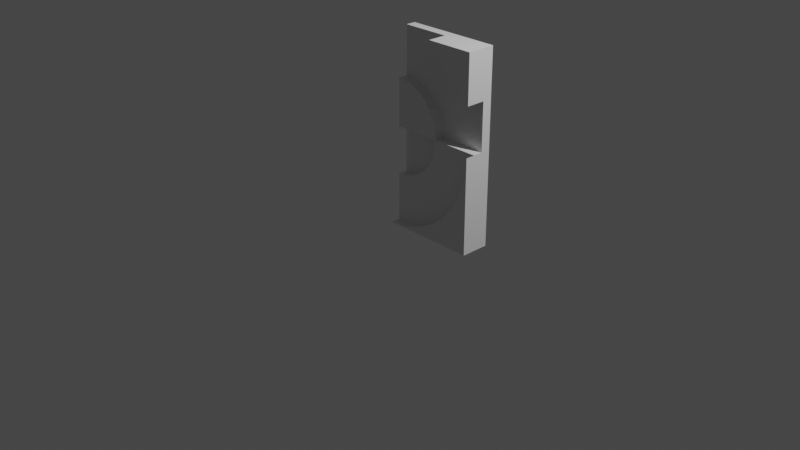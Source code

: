 # Source: wall3.blend  (saved by Blender 2.93.21; exported with 4.5.12 LTS)
import bpy
from mathutils import Matrix  # noqa: F401  (used for matrix-valued properties, if any)

bpy.ops.wm.read_factory_settings(use_empty=True)
scene = bpy.context.scene
scene.name = 'Scene'

# ---- collections
col_collection = bpy.data.collections.new('Collection'); scene.collection.children.link(col_collection)

# ---- materials (node trees are filled in below, after node groups)
mat_material = bpy.data.materials.new('Material')
mat_material.alpha_threshold = 0.0
mat_material.use_transparent_shadow = False
mat_material.roughness = 0.5
mat_material.line_color = (0.0, 0.0, 0.0, 1.0)

# ---- material node trees
mat_material.use_nodes = True; mat_material.node_tree.nodes.clear()
_N = mat_material.node_tree.nodes; _L = mat_material.node_tree.links
n0 = _N.new('ShaderNodeOutputMaterial'); n0.name = 'Material Output'; n0.location = (300, 300)
n1 = _N.new('ShaderNodeBsdfPrincipled'); n1.name = 'Principled BSDF'; n1.location = (10, 300)
n1.distribution = 'GGX'
n1.subsurface_method = 'RANDOM_WALK_SKIN'
n1.inputs[3].default_value = 1.45
n1.inputs[27].default_value = (0.0, 0.0, 0.0, 1.0)
n1.inputs[28].default_value = 1.0
_L.new(n1.outputs[0], n0.inputs[0])
n0.is_active_output = True

# ---- world
world_world = bpy.data.worlds.new('World'); scene.world = world_world
world_world.use_nodes = True; world_world.node_tree.nodes.clear()
_N = world_world.node_tree.nodes; _L = world_world.node_tree.links
n0 = _N.new('ShaderNodeOutputWorld'); n0.name = 'World Output'; n0.location = (300, 300)
n1 = _N.new('ShaderNodeBackground'); n1.name = 'Background'; n1.location = (10, 300)
n1.inputs[0].default_value = (0.05088, 0.05088, 0.05088, 1.0)
_L.new(n1.outputs[0], n0.inputs[0])
n0.is_active_output = True
world_world.color = (0.05088, 0.05088, 0.05088)
world_world.use_sun_shadow = False
world_world.sun_shadow_jitter_overblur = 0.0

# ---- cameras
cam_camera = bpy.data.cameras.new('Camera')
cam_camera.clip_end = 100.0
cam_camera.ortho_scale = 7.314

# ---- lights
light_light = bpy.data.lights.new('Light', 'POINT')
light_light.transmission_factor = 0.0
light_light.energy = 1000.0
light_light.shadow_soft_size = 0.1
light_light.shadow_maximum_resolution = 0.006
light_light.use_absolute_resolution = True

# ---- meshes
me_cube = bpy.data.meshes.new('Cube')
me_cube.from_pydata([(1.0, 0.2, 2.0), (1.0, 0.2, 0.0), (1.0, 0.1, 2.0), (1.0, 0.1, 0.0), (0.0, 0.2, 2.0), (0.0, 0.2, 0.0), (0.0, 0.1, 2.0), (0.0, 0.1, 0.0), (1.0, 0.2, 1.0), (0.0, 0.1, 1.0), (1.0, 0.1, 1.0), (0.0, 0.2, 1.0), (0.5, -0.1, 2.0), (0.5, 0.1, 2.0), (1.0, -0.1, 2.0), (0.5, 0.2, 2.0), (1.0, -0.1, 1.5), (0.0, -2.98e-08, 1.5), (0.0, 0.0, 1.0), (1.0, 0.1, 1.5), (0.0, 0.1, 1.5), (0.09755, 0.1, 1.49), (0.09755, -2.98e-08, 1.49), (0.1913, 0.1, 1.462), (0.1913, -2.98e-08, 1.462), (0.2778, 0.1, 1.416), (0.2778, 0.0, 1.416), (0.3536, 0.1, 1.354), (0.3536, -2.98e-08, 1.354), (0.4157, 0.1, 1.278), (0.4157, -2.98e-08, 1.278), (0.4619, 0.1, 1.191), (0.4619, -2.98e-08, 1.191), (0.4904, 0.1, 1.098), (0.4904, -2.98e-08, 1.098), (0.5, 0.1, 1.0), (0.5, -2.98e-08, 1.0), (1.0, -0.1, 0.0), (0.0, -0.1, 0.0), (1.0, -0.1, 1.0), (0.0, -3.725e-08, 0.0), (1.0, -3.725e-08, 0.0), (1.0, -3.725e-08, 1.0), (0.4904, 0.1, 0.9025), (0.4904, -2.98e-08, 0.9025), (0.4619, 0.1, 0.8087), (0.4619, -2.98e-08, 0.8087), (0.4157, 0.1, 0.7222), (0.4157, -2.98e-08, 0.7222), (0.3536, 0.1, 0.6464), (0.3536, 0.0, 0.6464), (0.2778, 0.1, 0.5843), (0.2778, 0.0, 0.5843), (0.1913, 0.1, 0.5381), (0.1913, 0.0, 0.5381), (0.09755, 0.1, 0.5096), (0.09755, 0.0, 0.5096), (0.0, 0.1, 0.5), (0.0, 0.0, 0.5), (0.9808, 0.0, 0.8049), (0.9808, -0.1, 0.8049), (0.9239, 0.0, 0.6173), (0.9239, -0.1, 0.6173), (0.8315, -5.96e-08, 0.4444), (0.8315, -0.1, 0.4444), (0.7071, 0.0, 0.2929), (0.7071, -0.1, 0.2929), (0.5556, 0.0, 0.1685), (0.5556, -0.1, 0.1685), (0.3827, 0.0, 0.07612), (0.3827, -0.1, 0.07612), (0.1951, 0.0, 0.01921), (0.1951, -0.1, 0.01921)], [], [(15, 4, 6, 13), (13, 6, 9, 10, 19), (3, 10, 9, 7), (12, 16, 14), (5, 11, 8, 1), (5, 1, 3, 7), (1, 8, 10, 3), (7, 9, 11, 5), (8, 0, 2, 19, 10), (2, 13, 12, 14), (19, 2, 14, 16), (0, 15, 13, 2), (15, 0, 8, 11, 4), (20, 17, 22, 21), (13, 19, 16, 12), (9, 6, 4, 11), (21, 22, 24, 23), (23, 24, 26, 25), (25, 26, 28, 27), (27, 28, 30, 29), (29, 30, 32, 31), (31, 32, 34, 33), (33, 34, 36, 35), (22, 17, 18, 36, 34, 32, 30, 28, 26, 24), (17, 20, 9, 18), (36, 18, 9, 35), (37, 41, 42, 39), (38, 40, 41, 37), (3, 10, 42, 41), (7, 3, 41, 40), (36, 35, 10, 42), (35, 36, 44, 43), (43, 44, 46, 45), (45, 46, 48, 47), (47, 48, 50, 49), (49, 50, 52, 51), (51, 52, 54, 53), (53, 54, 56, 55), (55, 56, 58, 57), (7, 40, 58, 57), (42, 39, 60, 59), (59, 60, 62, 61), (61, 62, 64, 63), (63, 64, 66, 65), (65, 66, 68, 67), (67, 68, 70, 69), (69, 70, 72, 71), (71, 72, 38, 40), (46, 44, 59, 61), (42, 59, 44, 36), (48, 46, 61, 63), (50, 48, 63, 65), (52, 50, 65, 67), (54, 52, 67, 69), (56, 54, 69, 71), (58, 56, 71, 40), (39, 60, 62, 37), (37, 62, 64, 66), (66, 68, 70, 37), (37, 70, 72, 38)])
_uv = me_cube.uv_layers.new(name='UVMap')
_uv.uv.foreach_set('vector', [0.75, 0.5, 0.875, 0.5, 0.875, 0.75, 0.75, 0.75, 0.625, 0.875, 0.625, 1.0, 0.5, 1.0, 0.5, 0.75, 0.5625, 0.75, 0.375, 0.75, 0.5, 0.75, 0.5, 1.0, 0.375, 1.0, 0.625, 0.875, 0.5625, 0.75, 0.625, 0.75, 0.375, 0.25, 0.5, 0.25, 0.5, 0.5, 0.375, 0.5, 0.125, 0.5, 0.375, 0.5, 0.375, 0.75, 0.125, 0.75, 0.375, 0.5, 0.5, 0.5, 0.5, 0.75, 0.375, 0.75, 0.375, 0.0, 0.5, 0.0, 0.5, 0.25, 0.375, 0.25, 0.5, 0.5, 0.625, 0.5, 0.625, 0.75, 0.5625, 0.75, 0.5, 0.75, 0.625, 0.75, 0.75, 0.75, 0.75, 0.75, 0.625, 0.75, 0.5625, 0.75, 0.625, 0.75, 0.625, 0.75, 0.5625, 0.75, 0.625, 0.5, 0.75, 0.5, 0.75, 0.75, 0.625, 0.75, 0.625, 0.375, 0.625, 0.5, 0.5, 0.5, 0.5, 0.25, 0.625, 0.25, 1.0, 0.5, 1.0, 1.0, 0.9688, 1.0, 0.9688, 0.5, 0.625, 0.875, 0.5625, 0.75, 0.5625, 0.75, 0.625, 0.875, 0.5, 0.0, 0.625, 0.0, 0.625, 0.25, 0.5, 0.25, 0.9688, 0.5, 0.9688, 1.0, 0.9375, 1.0, 0.9375, 0.5, 0.9375, 0.5, 0.9375, 1.0, 0.9062, 1.0, 0.9062, 0.5, 0.9062, 0.5, 0.9062, 1.0, 0.875, 1.0, 0.875, 0.5, 0.875, 0.5, 0.875, 1.0, 0.8438, 1.0, 0.8438, 0.5, 0.8438, 0.5, 0.8438, 1.0, 0.8125, 1.0, 0.8125, 0.5, 0.8125, 0.5, 0.8125, 1.0, 0.7812, 1.0, 0.7812, 0.5, 0.7812, 0.5, 0.7812, 1.0, 0.75, 1.0, 0.75, 0.5, 0.2968, 0.4854, 0.25, 0.49, 0.25, 0.25, 0.49, 0.25, 0.4854, 0.2968, 0.4717, 0.3418, 0.4496, 0.3833, 0.4197, 0.4197, 0.3833, 0.4496, 0.3418, 0.4717, 0.25, 0.49, 1.0, 0.5, 0.0, 0.0, 0.25, 0.25, 0.49, 0.25, 0.25, 0.25, 0.0, 0.0, 0.75, 0.5, 0.375, 0.75, 0.375, 0.75, 0.5, 0.75, 0.75, 1.0, 0.5, 1.0, 0.5, 0.5, 0.375, 0.75, 0.375, 0.75, 0.375, 0.75, 0.5, 0.75, 0.5, 0.75, 0.375, 0.75, 0.375, 1.0, 0.375, 0.75, 0.375, 0.75, 0.375, 1.0, 0.75, 1.0, 0.75, 0.5, 0.5, 0.75, 0.5, 0.75, 0.75, 0.5, 0.75, 1.0, 0.7188, 1.0, 0.7188, 0.5, 0.7188, 0.5, 0.7188, 1.0, 0.6875, 1.0, 0.6875, 0.5, 0.6875, 0.5, 0.6875, 1.0, 0.6562, 1.0, 0.6562, 0.5, 0.6562, 0.5, 0.6562, 1.0, 0.625, 1.0, 0.625, 0.5, 0.625, 0.5, 0.625, 1.0, 0.5938, 1.0, 0.5938, 0.5, 0.5938, 0.5, 0.5938, 1.0, 0.5625, 1.0, 0.5625, 0.5, 0.5625, 0.5, 0.5625, 1.0, 0.5312, 1.0, 0.5312, 0.5, 0.5312, 0.5, 0.5312, 1.0, 0.5, 1.0, 0.5, 0.5, 0.375, 1.0, 0.375, 1.0, 0.5, 1.0, 0.5, 0.5, 0.75, 0.5, 0.75, 1.0, 0.7188, 1.0, 0.7188, 0.5, 0.7188, 0.5, 0.7188, 1.0, 0.6875, 1.0, 0.6875, 0.5, 0.6875, 0.5, 0.6875, 1.0, 0.6562, 1.0, 0.6562, 0.5, 0.6562, 0.5, 0.6562, 1.0, 0.625, 1.0, 0.625, 0.5, 0.625, 0.5, 0.625, 1.0, 0.5938, 1.0, 0.5938, 0.5, 0.5938, 0.5, 0.5938, 1.0, 0.5625, 1.0, 0.5625, 0.5, 0.5625, 0.5, 0.5625, 1.0, 0.5312, 1.0, 0.5312, 0.5, 0.5312, 0.5, 0.5312, 1.0, 0.5, 1.0, 0.5, 0.5, 0.6875, 1.0, 0.7188, 1.0, 0.7188, 0.5, 0.6875, 0.5, 0.75, 0.5, 0.7188, 0.5, 0.7188, 1.0, 0.75, 1.0, 0.6562, 1.0, 0.6875, 1.0, 0.6875, 0.5, 0.6562, 0.5, 0.625, 1.0, 0.6562, 1.0, 0.6562, 0.5, 0.625, 0.5, 0.5938, 1.0, 0.625, 1.0, 0.625, 0.5, 0.5938, 0.5, 0.5625, 1.0, 0.5938, 1.0, 0.5938, 0.5, 0.5625, 0.5, 0.5312, 1.0, 0.5625, 1.0, 0.5625, 0.5, 0.5312, 0.5, 0.5, 1.0, 0.5312, 1.0, 0.5312, 0.5, 0.375, 1.0, 0.75, 1.0, 0.7188, 1.0, 0.6875, 1.0, 0.375, 0.75, 0.375, 0.75, 0.6875, 1.0, 0.6562, 1.0, 0.625, 1.0, 0.625, 1.0, 0.5938, 1.0, 0.5625, 1.0, 0.375, 0.75, 0.375, 0.75, 0.5625, 1.0, 0.5312, 1.0, 0.5, 1.0])
me_cube.materials.append(mat_material)
me_cube.use_mirror_vertex_groups = False
me_cube.update()

# ---- objects
ob_cube = bpy.data.objects.new('Cube', me_cube)
ob_light = bpy.data.objects.new('Light', light_light)
ob_camera = bpy.data.objects.new('Camera', cam_camera)

# ---- transforms, parenting, visibility, modifiers, constraints
ob_cube.location = (0.0, 0.0, 0.0)
ob_cube.lock_rotations_4d = False
ob_cube.empty_display_type = 'ARROWS'
ob_cube.lineart.crease_threshold = 0.0
ob_light.location = (4.076, 1.005, 5.904)
ob_light.rotation_euler = (0.6503, 0.05522, 1.866)
ob_light.lock_rotations_4d = False
ob_light.empty_display_type = 'ARROWS'
ob_light.color = (0.0, 0.0, 0.0, 0.0)
ob_light.lineart.crease_threshold = 0.0
ob_camera.location = (7.359, -6.926, 4.958)
ob_camera.rotation_euler = (1.109, 0.0, 0.8149)
ob_camera.lock_rotations_4d = False
ob_camera.empty_display_type = 'ARROWS'
ob_camera.color = (0.0, 0.0, 0.0, 0.0)
ob_camera.display_type = 'WIRE'
ob_camera.lineart.crease_threshold = 0.0

# ---- collection membership
col_collection.objects.link(ob_cube)
col_collection.objects.link(ob_light)
col_collection.objects.link(ob_camera)

# ---- scene / render settings (as saved in the file)
scene.camera = ob_camera
scene.frame_start = 1; scene.frame_end = 250; scene.frame_set(1)
scene.render.engine = 'BLENDER_EEVEE_NEXT'
scene.cycles.use_denoising = False
scene.cycles.samples = 128
scene.cycles.sampling_pattern = 'TABULATED_SOBOL'
scene.cycles.use_adaptive_sampling = False
scene.cycles.use_light_tree = False
scene.view_settings.view_transform = 'Filmic'
bpy.context.view_layer.update()
